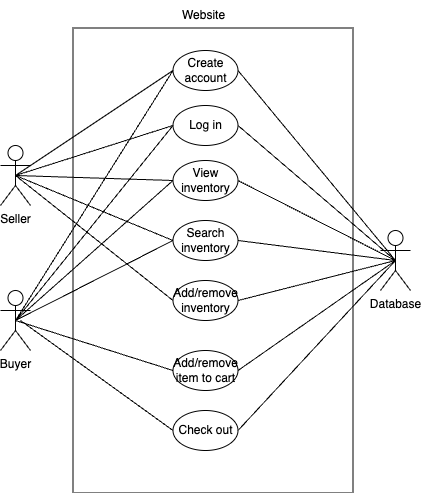

The diagram above was exported from draw.io. Its source (the exported page's mxGraphModel, read from the mxfile embedded in the PNG):
<mxGraphModel dx="1136" dy="699" grid="1" gridSize="10" guides="1" tooltips="1" connect="1" arrows="1" fold="1" page="1" pageScale="1" pageWidth="850" pageHeight="1100" math="0" shadow="0">
  <root>
    <mxCell id="0" />
    <mxCell id="1" parent="0" />
    <mxCell id="Gvozul0cfJCFyTOA0Ixg-1" value="&lt;span style=&quot;color: rgba(0, 0, 0, 0); font-family: monospace; font-size: 0px; text-align: start; text-wrap-mode: nowrap;&quot;&gt;%3CmxGraphModel%3E%3Croot%3E%3CmxCell%20id%3D%220%22%2F%3E%3CmxCell%20id%3D%221%22%20parent%3D%220%22%2F%3E%3CmxCell%20id%3D%222%22%20value%3D%22Log%20in%22%20style%3D%22ellipse%3BwhiteSpace%3Dwrap%3Bhtml%3D1%3B%22%20vertex%3D%221%22%20parent%3D%221%22%3E%3CmxGeometry%20x%3D%22305%22%20y%3D%22120%22%20width%3D%2265%22%20height%3D%2240%22%20as%3D%22geometry%22%2F%3E%3C%2FmxCell%3E%3C%2Froot%3E%3C%2FmxGraphModel%3E&lt;/span&gt;" style="rounded=0;whiteSpace=wrap;html=1;rotation=90;fillColor=none;" vertex="1" parent="1">
      <mxGeometry x="150" y="180" width="465" height="280" as="geometry" />
    </mxCell>
    <mxCell id="Gvozul0cfJCFyTOA0Ixg-2" value="Buyer" style="shape=umlActor;verticalLabelPosition=bottom;verticalAlign=top;html=1;outlineConnect=0;" vertex="1" parent="1">
      <mxGeometry x="170" y="350" width="30" height="60" as="geometry" />
    </mxCell>
    <mxCell id="Gvozul0cfJCFyTOA0Ixg-6" value="Database" style="shape=umlActor;verticalLabelPosition=bottom;verticalAlign=top;html=1;outlineConnect=0;" vertex="1" parent="1">
      <mxGeometry x="550" y="290" width="30" height="60" as="geometry" />
    </mxCell>
    <mxCell id="Gvozul0cfJCFyTOA0Ixg-7" value="Website" style="text;html=1;align=center;verticalAlign=middle;resizable=0;points=[];autosize=1;strokeColor=none;fillColor=none;" vertex="1" parent="1">
      <mxGeometry x="337.5" y="60" width="70" height="30" as="geometry" />
    </mxCell>
    <mxCell id="Gvozul0cfJCFyTOA0Ixg-10" value="Log in" style="ellipse;whiteSpace=wrap;html=1;" vertex="1" parent="1">
      <mxGeometry x="342.5" y="165" width="65" height="40" as="geometry" />
    </mxCell>
    <mxCell id="Gvozul0cfJCFyTOA0Ixg-11" value="Create account" style="ellipse;whiteSpace=wrap;html=1;" vertex="1" parent="1">
      <mxGeometry x="342.5" y="110" width="65" height="40" as="geometry" />
    </mxCell>
    <mxCell id="Gvozul0cfJCFyTOA0Ixg-13" value="View inventory" style="ellipse;whiteSpace=wrap;html=1;" vertex="1" parent="1">
      <mxGeometry x="342.5" y="220" width="65" height="40" as="geometry" />
    </mxCell>
    <mxCell id="Gvozul0cfJCFyTOA0Ixg-14" value="Search inventory" style="ellipse;whiteSpace=wrap;html=1;" vertex="1" parent="1">
      <mxGeometry x="342.5" y="280" width="65" height="40" as="geometry" />
    </mxCell>
    <mxCell id="Gvozul0cfJCFyTOA0Ixg-15" value="Add/remove inventory" style="ellipse;whiteSpace=wrap;html=1;" vertex="1" parent="1">
      <mxGeometry x="342.5" y="340" width="65" height="40" as="geometry" />
    </mxCell>
    <mxCell id="Gvozul0cfJCFyTOA0Ixg-16" value="Add/remove item to cart" style="ellipse;whiteSpace=wrap;html=1;" vertex="1" parent="1">
      <mxGeometry x="342.5" y="410" width="65" height="40" as="geometry" />
    </mxCell>
    <mxCell id="Gvozul0cfJCFyTOA0Ixg-17" value="Check out" style="ellipse;whiteSpace=wrap;html=1;" vertex="1" parent="1">
      <mxGeometry x="342.5" y="470" width="65" height="40" as="geometry" />
    </mxCell>
    <mxCell id="Gvozul0cfJCFyTOA0Ixg-19" value="Seller" style="shape=umlActor;verticalLabelPosition=bottom;verticalAlign=top;html=1;outlineConnect=0;" vertex="1" parent="1">
      <mxGeometry x="170" y="205" width="30" height="60" as="geometry" />
    </mxCell>
    <mxCell id="Gvozul0cfJCFyTOA0Ixg-28" value="" style="endArrow=none;html=1;rounded=0;exitX=0.5;exitY=0.5;exitDx=0;exitDy=0;exitPerimeter=0;entryX=0;entryY=0.5;entryDx=0;entryDy=0;" edge="1" parent="1" source="Gvozul0cfJCFyTOA0Ixg-19" target="Gvozul0cfJCFyTOA0Ixg-11">
      <mxGeometry width="50" height="50" relative="1" as="geometry">
        <mxPoint x="450" y="380" as="sourcePoint" />
        <mxPoint x="500" y="330" as="targetPoint" />
      </mxGeometry>
    </mxCell>
    <mxCell id="Gvozul0cfJCFyTOA0Ixg-29" value="" style="endArrow=none;html=1;rounded=0;exitX=0.5;exitY=0.5;exitDx=0;exitDy=0;exitPerimeter=0;entryX=0;entryY=0.5;entryDx=0;entryDy=0;" edge="1" parent="1" source="Gvozul0cfJCFyTOA0Ixg-19" target="Gvozul0cfJCFyTOA0Ixg-10">
      <mxGeometry width="50" height="50" relative="1" as="geometry">
        <mxPoint x="195" y="245" as="sourcePoint" />
        <mxPoint x="353" y="140" as="targetPoint" />
      </mxGeometry>
    </mxCell>
    <mxCell id="Gvozul0cfJCFyTOA0Ixg-30" value="" style="endArrow=none;html=1;rounded=0;entryX=0;entryY=0.5;entryDx=0;entryDy=0;exitX=0.5;exitY=0.5;exitDx=0;exitDy=0;exitPerimeter=0;" edge="1" parent="1" source="Gvozul0cfJCFyTOA0Ixg-19" target="Gvozul0cfJCFyTOA0Ixg-15">
      <mxGeometry width="50" height="50" relative="1" as="geometry">
        <mxPoint x="205" y="255" as="sourcePoint" />
        <mxPoint x="363" y="150" as="targetPoint" />
      </mxGeometry>
    </mxCell>
    <mxCell id="Gvozul0cfJCFyTOA0Ixg-31" value="" style="endArrow=none;html=1;rounded=0;exitX=0.5;exitY=0.5;exitDx=0;exitDy=0;exitPerimeter=0;entryX=0;entryY=0.5;entryDx=0;entryDy=0;" edge="1" parent="1" source="Gvozul0cfJCFyTOA0Ixg-2" target="Gvozul0cfJCFyTOA0Ixg-11">
      <mxGeometry width="50" height="50" relative="1" as="geometry">
        <mxPoint x="215" y="265" as="sourcePoint" />
        <mxPoint x="373" y="160" as="targetPoint" />
      </mxGeometry>
    </mxCell>
    <mxCell id="Gvozul0cfJCFyTOA0Ixg-32" value="" style="endArrow=none;html=1;rounded=0;exitX=0.5;exitY=0.5;exitDx=0;exitDy=0;exitPerimeter=0;entryX=0;entryY=0.5;entryDx=0;entryDy=0;" edge="1" parent="1" source="Gvozul0cfJCFyTOA0Ixg-2" target="Gvozul0cfJCFyTOA0Ixg-10">
      <mxGeometry width="50" height="50" relative="1" as="geometry">
        <mxPoint x="225" y="275" as="sourcePoint" />
        <mxPoint x="383" y="170" as="targetPoint" />
      </mxGeometry>
    </mxCell>
    <mxCell id="Gvozul0cfJCFyTOA0Ixg-33" value="" style="endArrow=none;html=1;rounded=0;exitX=0.5;exitY=0.5;exitDx=0;exitDy=0;exitPerimeter=0;entryX=0;entryY=0.5;entryDx=0;entryDy=0;" edge="1" parent="1" source="Gvozul0cfJCFyTOA0Ixg-2" target="Gvozul0cfJCFyTOA0Ixg-13">
      <mxGeometry width="50" height="50" relative="1" as="geometry">
        <mxPoint x="235" y="285" as="sourcePoint" />
        <mxPoint x="393" y="180" as="targetPoint" />
      </mxGeometry>
    </mxCell>
    <mxCell id="Gvozul0cfJCFyTOA0Ixg-34" value="" style="endArrow=none;html=1;rounded=0;entryX=0;entryY=0.5;entryDx=0;entryDy=0;exitX=0.5;exitY=0.5;exitDx=0;exitDy=0;exitPerimeter=0;" edge="1" parent="1" source="Gvozul0cfJCFyTOA0Ixg-2" target="Gvozul0cfJCFyTOA0Ixg-14">
      <mxGeometry width="50" height="50" relative="1" as="geometry">
        <mxPoint x="180" y="380" as="sourcePoint" />
        <mxPoint x="403" y="190" as="targetPoint" />
      </mxGeometry>
    </mxCell>
    <mxCell id="Gvozul0cfJCFyTOA0Ixg-35" value="" style="endArrow=none;html=1;rounded=0;exitX=0.5;exitY=0.5;exitDx=0;exitDy=0;exitPerimeter=0;entryX=0;entryY=0.5;entryDx=0;entryDy=0;" edge="1" parent="1" source="Gvozul0cfJCFyTOA0Ixg-19" target="Gvozul0cfJCFyTOA0Ixg-13">
      <mxGeometry width="50" height="50" relative="1" as="geometry">
        <mxPoint x="255" y="305" as="sourcePoint" />
        <mxPoint x="413" y="200" as="targetPoint" />
      </mxGeometry>
    </mxCell>
    <mxCell id="Gvozul0cfJCFyTOA0Ixg-36" value="" style="endArrow=none;html=1;rounded=0;exitX=0.5;exitY=0.5;exitDx=0;exitDy=0;exitPerimeter=0;entryX=0;entryY=0.5;entryDx=0;entryDy=0;" edge="1" parent="1" source="Gvozul0cfJCFyTOA0Ixg-19" target="Gvozul0cfJCFyTOA0Ixg-14">
      <mxGeometry width="50" height="50" relative="1" as="geometry">
        <mxPoint x="265" y="315" as="sourcePoint" />
        <mxPoint x="423" y="210" as="targetPoint" />
      </mxGeometry>
    </mxCell>
    <mxCell id="Gvozul0cfJCFyTOA0Ixg-37" value="" style="endArrow=none;html=1;rounded=0;exitX=0.5;exitY=0.5;exitDx=0;exitDy=0;exitPerimeter=0;entryX=0;entryY=0.5;entryDx=0;entryDy=0;" edge="1" parent="1" source="Gvozul0cfJCFyTOA0Ixg-2" target="Gvozul0cfJCFyTOA0Ixg-16">
      <mxGeometry width="50" height="50" relative="1" as="geometry">
        <mxPoint x="275" y="325" as="sourcePoint" />
        <mxPoint x="433" y="220" as="targetPoint" />
      </mxGeometry>
    </mxCell>
    <mxCell id="Gvozul0cfJCFyTOA0Ixg-38" value="" style="endArrow=none;html=1;rounded=0;entryX=0;entryY=0.5;entryDx=0;entryDy=0;" edge="1" parent="1" target="Gvozul0cfJCFyTOA0Ixg-17">
      <mxGeometry width="50" height="50" relative="1" as="geometry">
        <mxPoint x="190" y="380" as="sourcePoint" />
        <mxPoint x="450" y="230" as="targetPoint" />
      </mxGeometry>
    </mxCell>
    <mxCell id="Gvozul0cfJCFyTOA0Ixg-39" value="" style="endArrow=none;html=1;rounded=0;exitX=1;exitY=0.5;exitDx=0;exitDy=0;entryX=0.5;entryY=0.5;entryDx=0;entryDy=0;entryPerimeter=0;" edge="1" parent="1" source="Gvozul0cfJCFyTOA0Ixg-11" target="Gvozul0cfJCFyTOA0Ixg-6">
      <mxGeometry width="50" height="50" relative="1" as="geometry">
        <mxPoint x="295" y="345" as="sourcePoint" />
        <mxPoint x="453" y="240" as="targetPoint" />
      </mxGeometry>
    </mxCell>
    <mxCell id="Gvozul0cfJCFyTOA0Ixg-40" value="" style="endArrow=none;html=1;rounded=0;exitX=1;exitY=0.5;exitDx=0;exitDy=0;entryX=0.5;entryY=0.5;entryDx=0;entryDy=0;entryPerimeter=0;" edge="1" parent="1" source="Gvozul0cfJCFyTOA0Ixg-10" target="Gvozul0cfJCFyTOA0Ixg-6">
      <mxGeometry width="50" height="50" relative="1" as="geometry">
        <mxPoint x="305" y="355" as="sourcePoint" />
        <mxPoint x="463" y="250" as="targetPoint" />
      </mxGeometry>
    </mxCell>
    <mxCell id="Gvozul0cfJCFyTOA0Ixg-42" value="" style="endArrow=none;html=1;rounded=0;exitX=1;exitY=0.5;exitDx=0;exitDy=0;entryX=0.5;entryY=0.5;entryDx=0;entryDy=0;entryPerimeter=0;" edge="1" parent="1" source="Gvozul0cfJCFyTOA0Ixg-13" target="Gvozul0cfJCFyTOA0Ixg-6">
      <mxGeometry width="50" height="50" relative="1" as="geometry">
        <mxPoint x="315" y="365" as="sourcePoint" />
        <mxPoint x="473" y="260" as="targetPoint" />
      </mxGeometry>
    </mxCell>
    <mxCell id="Gvozul0cfJCFyTOA0Ixg-43" value="" style="endArrow=none;html=1;rounded=0;exitX=1;exitY=0.5;exitDx=0;exitDy=0;entryX=0.5;entryY=0.5;entryDx=0;entryDy=0;entryPerimeter=0;" edge="1" parent="1" source="Gvozul0cfJCFyTOA0Ixg-14" target="Gvozul0cfJCFyTOA0Ixg-6">
      <mxGeometry width="50" height="50" relative="1" as="geometry">
        <mxPoint x="325" y="375" as="sourcePoint" />
        <mxPoint x="483" y="270" as="targetPoint" />
      </mxGeometry>
    </mxCell>
    <mxCell id="Gvozul0cfJCFyTOA0Ixg-44" value="" style="endArrow=none;html=1;rounded=0;exitX=1;exitY=0.5;exitDx=0;exitDy=0;entryX=0.5;entryY=0.5;entryDx=0;entryDy=0;entryPerimeter=0;" edge="1" parent="1" source="Gvozul0cfJCFyTOA0Ixg-15" target="Gvozul0cfJCFyTOA0Ixg-6">
      <mxGeometry width="50" height="50" relative="1" as="geometry">
        <mxPoint x="335" y="385" as="sourcePoint" />
        <mxPoint x="493" y="280" as="targetPoint" />
      </mxGeometry>
    </mxCell>
    <mxCell id="Gvozul0cfJCFyTOA0Ixg-47" value="" style="endArrow=none;html=1;rounded=0;exitX=1;exitY=0.5;exitDx=0;exitDy=0;entryX=0.5;entryY=0.5;entryDx=0;entryDy=0;entryPerimeter=0;" edge="1" parent="1" source="Gvozul0cfJCFyTOA0Ixg-16" target="Gvozul0cfJCFyTOA0Ixg-6">
      <mxGeometry width="50" height="50" relative="1" as="geometry">
        <mxPoint x="365" y="415" as="sourcePoint" />
        <mxPoint x="523" y="310" as="targetPoint" />
      </mxGeometry>
    </mxCell>
    <mxCell id="Gvozul0cfJCFyTOA0Ixg-50" value="" style="endArrow=none;html=1;rounded=0;exitX=1;exitY=0.5;exitDx=0;exitDy=0;entryX=0.5;entryY=0.5;entryDx=0;entryDy=0;entryPerimeter=0;" edge="1" parent="1" source="Gvozul0cfJCFyTOA0Ixg-17" target="Gvozul0cfJCFyTOA0Ixg-6">
      <mxGeometry width="50" height="50" relative="1" as="geometry">
        <mxPoint x="418" y="440" as="sourcePoint" />
        <mxPoint x="575" y="330" as="targetPoint" />
      </mxGeometry>
    </mxCell>
  </root>
</mxGraphModel>